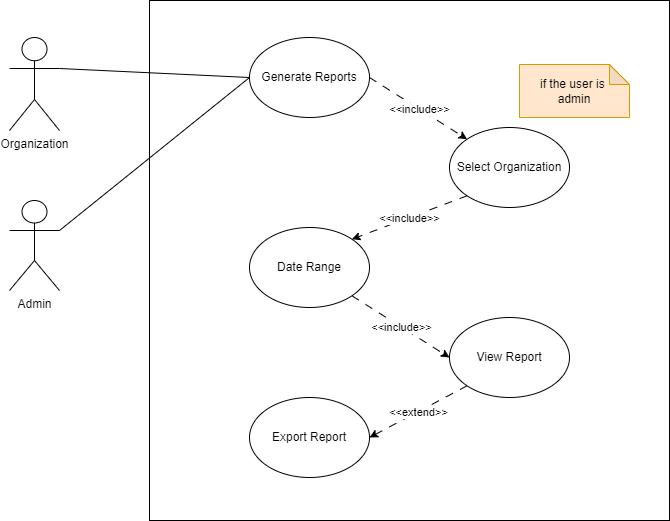

The diagram above was exported from draw.io. Its source (the exported page's mxGraphModel, read from the mxfile embedded in the PNG):
<mxGraphModel dx="1434" dy="746" grid="1" gridSize="10" guides="1" tooltips="1" connect="1" arrows="1" fold="1" page="1" pageScale="1" pageWidth="850" pageHeight="1100" math="0" shadow="0">
  <root>
    <mxCell id="0" />
    <mxCell id="1" parent="0" />
    <mxCell id="stysOe-ldtdaalsNW5kw-1" value="" style="whiteSpace=wrap;html=1;aspect=fixed;" parent="1" vertex="1">
      <mxGeometry x="240" y="240" width="520" height="520" as="geometry" />
    </mxCell>
    <mxCell id="stysOe-ldtdaalsNW5kw-2" value="Generate Reports" style="ellipse;whiteSpace=wrap;html=1;" parent="1" vertex="1">
      <mxGeometry x="340" y="277" width="120" height="80" as="geometry" />
    </mxCell>
    <mxCell id="stysOe-ldtdaalsNW5kw-3" value="Select Organization" style="ellipse;whiteSpace=wrap;html=1;" parent="1" vertex="1">
      <mxGeometry x="540" y="367" width="120" height="80" as="geometry" />
    </mxCell>
    <mxCell id="stysOe-ldtdaalsNW5kw-4" value="Date Range" style="ellipse;whiteSpace=wrap;html=1;" parent="1" vertex="1">
      <mxGeometry x="340" y="467" width="120" height="80" as="geometry" />
    </mxCell>
    <mxCell id="stysOe-ldtdaalsNW5kw-5" value="View Report" style="ellipse;whiteSpace=wrap;html=1;" parent="1" vertex="1">
      <mxGeometry x="540" y="557" width="120" height="80" as="geometry" />
    </mxCell>
    <mxCell id="stysOe-ldtdaalsNW5kw-6" value="" style="endArrow=classic;html=1;rounded=0;exitX=1;exitY=0.5;exitDx=0;exitDy=0;entryX=0;entryY=0;entryDx=0;entryDy=0;dashed=1;dashPattern=8 8;" parent="1" source="stysOe-ldtdaalsNW5kw-2" target="stysOe-ldtdaalsNW5kw-3" edge="1">
      <mxGeometry relative="1" as="geometry">
        <mxPoint x="390" y="507" as="sourcePoint" />
        <mxPoint x="490" y="507" as="targetPoint" />
      </mxGeometry>
    </mxCell>
    <mxCell id="stysOe-ldtdaalsNW5kw-7" value="&amp;lt;&amp;lt;include&amp;gt;&amp;gt;" style="edgeLabel;resizable=0;html=1;;align=center;verticalAlign=middle;" parent="stysOe-ldtdaalsNW5kw-6" connectable="0" vertex="1">
      <mxGeometry relative="1" as="geometry" />
    </mxCell>
    <mxCell id="stysOe-ldtdaalsNW5kw-8" value="" style="endArrow=classic;html=1;rounded=0;exitX=0;exitY=1;exitDx=0;exitDy=0;entryX=1;entryY=0;entryDx=0;entryDy=0;dashed=1;dashPattern=8 8;" parent="1" source="stysOe-ldtdaalsNW5kw-3" target="stysOe-ldtdaalsNW5kw-4" edge="1">
      <mxGeometry relative="1" as="geometry">
        <mxPoint x="470" y="327" as="sourcePoint" />
        <mxPoint x="568" y="389" as="targetPoint" />
      </mxGeometry>
    </mxCell>
    <mxCell id="stysOe-ldtdaalsNW5kw-9" value="&amp;lt;&amp;lt;include&amp;gt;&amp;gt;" style="edgeLabel;resizable=0;html=1;;align=center;verticalAlign=middle;" parent="stysOe-ldtdaalsNW5kw-8" connectable="0" vertex="1">
      <mxGeometry relative="1" as="geometry" />
    </mxCell>
    <mxCell id="stysOe-ldtdaalsNW5kw-10" value="" style="endArrow=classic;html=1;rounded=0;exitX=1;exitY=1;exitDx=0;exitDy=0;entryX=0;entryY=0.5;entryDx=0;entryDy=0;dashed=1;dashPattern=8 8;" parent="1" source="stysOe-ldtdaalsNW5kw-4" target="stysOe-ldtdaalsNW5kw-5" edge="1">
      <mxGeometry relative="1" as="geometry">
        <mxPoint x="568" y="445" as="sourcePoint" />
        <mxPoint x="452" y="489" as="targetPoint" />
      </mxGeometry>
    </mxCell>
    <mxCell id="stysOe-ldtdaalsNW5kw-11" value="&amp;lt;&amp;lt;include&amp;gt;&amp;gt;" style="edgeLabel;resizable=0;html=1;;align=center;verticalAlign=middle;" parent="stysOe-ldtdaalsNW5kw-10" connectable="0" vertex="1">
      <mxGeometry relative="1" as="geometry" />
    </mxCell>
    <mxCell id="stysOe-ldtdaalsNW5kw-12" value="Export Report" style="ellipse;whiteSpace=wrap;html=1;" parent="1" vertex="1">
      <mxGeometry x="340" y="637" width="120" height="80" as="geometry" />
    </mxCell>
    <mxCell id="stysOe-ldtdaalsNW5kw-13" value="" style="endArrow=classic;html=1;rounded=0;exitX=0;exitY=1;exitDx=0;exitDy=0;entryX=1;entryY=0.5;entryDx=0;entryDy=0;dashed=1;dashPattern=8 8;" parent="1" source="stysOe-ldtdaalsNW5kw-5" target="stysOe-ldtdaalsNW5kw-12" edge="1">
      <mxGeometry relative="1" as="geometry">
        <mxPoint x="452" y="545" as="sourcePoint" />
        <mxPoint x="550" y="607" as="targetPoint" />
      </mxGeometry>
    </mxCell>
    <mxCell id="stysOe-ldtdaalsNW5kw-14" value="&amp;lt;&amp;lt;extend&amp;gt;&amp;gt;" style="edgeLabel;resizable=0;html=1;;align=center;verticalAlign=middle;" parent="stysOe-ldtdaalsNW5kw-13" connectable="0" vertex="1">
      <mxGeometry relative="1" as="geometry" />
    </mxCell>
    <mxCell id="stysOe-ldtdaalsNW5kw-15" value="if the user&amp;nbsp;&lt;span style=&quot;background-color: initial;&quot;&gt;is&amp;nbsp;&lt;/span&gt;&lt;div&gt;&lt;span style=&quot;background-color: initial;&quot;&gt;admin&lt;/span&gt;&lt;/div&gt;" style="shape=note;whiteSpace=wrap;html=1;backgroundOutline=1;darkOpacity=0.05;size=20;fillColor=#ffe6cc;strokeColor=#d79b00;" parent="1" vertex="1">
      <mxGeometry x="610" y="304" width="110" height="53" as="geometry" />
    </mxCell>
    <mxCell id="stysOe-ldtdaalsNW5kw-17" value="Organization" style="shape=umlActor;verticalLabelPosition=bottom;verticalAlign=top;html=1;outlineConnect=0;" parent="1" vertex="1">
      <mxGeometry x="100" y="277" width="50" height="93" as="geometry" />
    </mxCell>
    <mxCell id="stysOe-ldtdaalsNW5kw-18" value="Admin" style="shape=umlActor;verticalLabelPosition=bottom;verticalAlign=top;html=1;outlineConnect=0;" parent="1" vertex="1">
      <mxGeometry x="100" y="440" width="50" height="90" as="geometry" />
    </mxCell>
    <mxCell id="stysOe-ldtdaalsNW5kw-19" value="" style="endArrow=none;html=1;rounded=0;exitX=1;exitY=0.3333333333333333;exitDx=0;exitDy=0;exitPerimeter=0;entryX=0;entryY=0.5;entryDx=0;entryDy=0;" parent="1" source="stysOe-ldtdaalsNW5kw-17" target="stysOe-ldtdaalsNW5kw-2" edge="1">
      <mxGeometry width="50" height="50" relative="1" as="geometry">
        <mxPoint x="210" y="590" as="sourcePoint" />
        <mxPoint x="260" y="540" as="targetPoint" />
      </mxGeometry>
    </mxCell>
    <mxCell id="stysOe-ldtdaalsNW5kw-20" value="" style="endArrow=none;html=1;rounded=0;exitX=1;exitY=0.3333333333333333;exitDx=0;exitDy=0;exitPerimeter=0;entryX=0;entryY=0.5;entryDx=0;entryDy=0;" parent="1" source="stysOe-ldtdaalsNW5kw-18" target="stysOe-ldtdaalsNW5kw-2" edge="1">
      <mxGeometry width="50" height="50" relative="1" as="geometry">
        <mxPoint x="140" y="387" as="sourcePoint" />
        <mxPoint x="350" y="327" as="targetPoint" />
      </mxGeometry>
    </mxCell>
  </root>
</mxGraphModel>